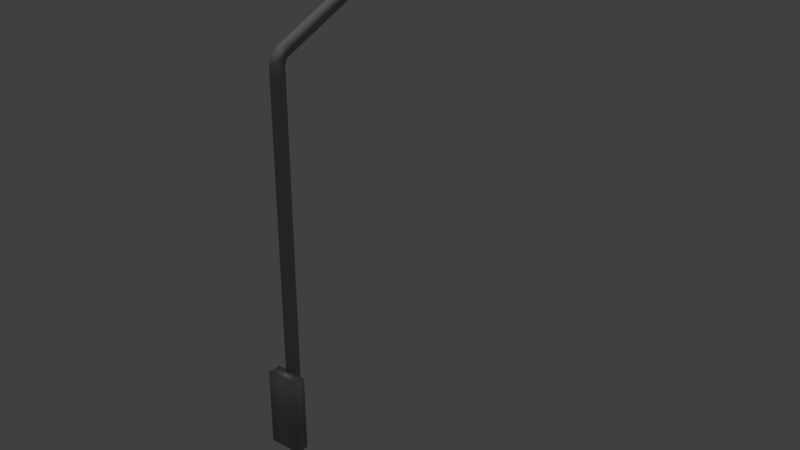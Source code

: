 # Source: 4.blend  (saved by Blender 2.79.0; exported with 4.5.12 LTS)
import bpy
from mathutils import Matrix  # noqa: F401  (used for matrix-valued properties, if any)

bpy.ops.wm.read_factory_settings(use_empty=True)
scene = bpy.context.scene
scene.name = 'Scene'

# ---- collections
col_collection_1 = bpy.data.collections.new('Collection 1'); scene.collection.children.link(col_collection_1)

# ---- materials (node trees are filled in below, after node groups)
mat_material = bpy.data.materials.new('Material')
mat_material.alpha_threshold = 0.0
mat_material.use_transparent_shadow = False
mat_material.diffuse_color = (0.2957, 0.2957, 0.2957, 1.0)
mat_material.roughness = 0.5
mat_material.specular_intensity = 0.1

# ---- material node trees

# ---- world
world_world = bpy.data.worlds.new('World'); scene.world = world_world
world_world.color = (0.05088, 0.05088, 0.05088)
world_world.use_sun_shadow = False
world_world.sun_shadow_jitter_overblur = 0.0
world_world.cycles.sampling_method = 'MANUAL'

# ---- lights
light_hemi = bpy.data.lights.new('Hemi', 'SUN')
light_hemi.transmission_factor = 0.0
light_hemi.angle = 0.1993
light_hemi.energy = 1.0
light_hemi.shadow_buffer_clip_start = 0.5
light_hemi.shadow_soft_size = 0.1
light_hemi.shadow_cascade_max_distance = 1000.0

# ---- meshes
me_cylinder = bpy.data.meshes.new('Cylinder')
me_cylinder.from_pydata([(0.4404, 0.6169, -0.08519), (0.4404, 0.6169, 12.15), (0.8037, -0.5011, -0.08519), (0.8037, -0.5011, 12.15), (-0.1473, -1.192, -0.08519), (-0.1473, -1.192, 12.15), (-1.098, -0.5011, -0.08519), (-1.098, -0.5011, 12.15), (-0.7351, 0.6169, -0.08519), (-0.7351, 0.6169, 12.15), (0.4404, 0.5578, 12.27), (0.8037, -0.4785, 12.35), (-0.1473, -1.119, 12.39), (-1.098, -0.4785, 12.35), (-0.7351, 0.5578, 12.27), (0.4404, 0.7622, 12.39), (0.8037, -0.05376, 12.53), (-0.1473, -0.558, 12.61), (-1.098, -0.05376, 12.53), (-0.7351, 0.7622, 12.39), (0.4404, 1.082, 12.47), (0.8037, 0.6435, 12.65), (-0.1473, 0.3728, 12.77), (-1.098, 0.6435, 12.65), (-0.7351, 1.082, 12.47), (0.4404, 20.99, 14.0), (0.8037, 20.55, 14.19), (-0.1473, 20.28, 14.31), (-1.098, 20.55, 14.19), (-0.7351, 20.99, 14.0), (0.4404, 21.44, 14.04), (0.8037, 21.19, 14.24), (-0.1473, 21.04, 14.36), (-1.098, 21.19, 14.24), (-0.7351, 21.44, 14.04), (0.4404, 21.98, 14.06), (0.8037, 21.88, 14.27), (-0.1473, 21.81, 14.39), (-1.098, 21.88, 14.27), (-0.7351, 21.98, 14.06), (0.4404, 22.45, 14.07), (0.8037, 22.47, 14.28), (-0.1473, 22.47, 14.4), (-1.098, 22.47, 14.28), (-0.7351, 22.45, 14.07), (0.3095, 41.21, 14.09), (0.5918, 41.22, 14.24), (-0.1473, 41.22, 14.34), (-0.8865, 41.22, 14.24), (-0.6042, 41.21, 14.09), (-1.731, 36.02, 12.78), (1.448, 36.02, 14.76), (-1.731, 40.42, 12.78), (1.448, 40.42, 14.76), (0.5397, 36.02, 12.47), (4.303, 36.02, 14.8), (0.5397, 40.42, 12.47), (4.303, 40.42, 14.8), (0.3155, 39.91, 12.81), (0.07051, 39.28, 12.66), (1.238, 38.69, 13.18), (1.444, 39.08, 13.12), (1.557, 39.6, 12.95), (1.254, 39.6, 12.76), (0.6506, 39.08, 12.63), (0.3059, 38.69, 12.6), (1.427, 38.42, 13.17), (1.802, 38.57, 13.1), (2.137, 38.77, 12.92), (1.834, 38.77, 12.73), (1.009, 38.57, 12.61), (0.4943, 38.42, 12.59), (1.427, 38.08, 13.17), (1.802, 37.93, 13.1), (2.137, 37.74, 12.92), (1.834, 37.74, 12.73), (1.009, 37.93, 12.61), (0.4943, 38.08, 12.59), (1.238, 37.81, 13.18), (1.444, 37.42, 13.12), (1.557, 36.91, 12.95), (1.254, 36.91, 12.76), (0.6506, 37.42, 12.63), (0.3059, 37.81, 12.6), (0.9331, 37.71, 13.19), (0.8635, 37.22, 13.15), (0.6184, 36.59, 13.0), (0.3155, 36.59, 12.81), (0.07051, 37.22, 12.66), (0.0008954, 37.71, 12.62), (0.9571, 38.25, 13.21), (0.6281, 37.81, 13.21), (0.2834, 37.42, 13.18), (-0.3202, 36.91, 13.05), (-0.623, 36.91, 12.86), (-0.5096, 37.42, 12.69), (-0.3041, 37.81, 12.63), (0.4396, 38.08, 13.22), (-0.07512, 37.93, 13.2), (-0.9002, 37.74, 13.08), (-1.203, 37.74, 12.89), (-0.8681, 37.93, 12.71), (-0.4926, 38.08, 12.64), (0.4396, 38.42, 13.22), (-0.07512, 38.57, 13.2), (-0.9002, 38.77, 13.08), (-1.203, 38.77, 12.89), (-0.8681, 38.57, 12.71), (-0.4926, 38.42, 12.64), (0.6281, 38.69, 13.21), (0.2834, 39.08, 13.18), (-0.3202, 39.6, 13.05), (-0.623, 39.6, 12.86), (-0.5096, 39.08, 12.69), (-0.3041, 38.69, 12.63), (0.9331, 38.79, 13.19), (0.8635, 39.28, 13.15), (0.6184, 39.91, 13.0), (0.0008954, 38.79, 12.62), (-0.02309, 38.25, 12.6), (1.499, 39.91, 13.55), (1.254, 39.28, 13.39), (2.422, 38.69, 13.91), (2.627, 39.08, 13.86), (2.741, 39.6, 13.68), (2.438, 39.6, 13.5), (1.834, 39.08, 13.36), (1.49, 38.69, 13.33), (2.61, 38.42, 13.9), (2.986, 38.57, 13.84), (3.321, 38.77, 13.65), (3.018, 38.77, 13.47), (2.193, 38.57, 13.34), (1.678, 38.42, 13.32), (2.61, 38.08, 13.9), (2.986, 37.93, 13.84), (3.321, 37.74, 13.65), (3.018, 37.74, 13.47), (2.193, 37.93, 13.34), (1.678, 38.08, 13.32), (2.422, 37.81, 13.91), (2.627, 37.42, 13.86), (2.741, 36.91, 13.68), (2.438, 36.91, 13.5), (1.834, 37.42, 13.36), (1.49, 37.81, 13.33), (2.117, 37.71, 13.93), (2.047, 37.22, 13.89), (1.802, 36.59, 13.73), (1.499, 36.59, 13.55), (1.254, 37.22, 13.39), (1.185, 37.71, 13.35), (2.141, 38.25, 13.94), (1.812, 37.81, 13.95), (1.467, 37.42, 13.92), (0.8636, 36.91, 13.78), (0.5607, 36.91, 13.6), (0.6742, 37.42, 13.43), (0.8797, 37.81, 13.37), (1.623, 38.08, 13.96), (1.109, 37.93, 13.94), (0.2835, 37.74, 13.81), (-0.01938, 37.74, 13.63), (0.3157, 37.93, 13.44), (0.6912, 38.08, 13.38), (1.623, 38.42, 13.96), (1.109, 38.57, 13.94), (0.2835, 38.77, 13.81), (-0.01938, 38.77, 13.63), (0.3157, 38.57, 13.44), (0.6912, 38.42, 13.38), (1.812, 38.69, 13.95), (1.467, 39.08, 13.92), (0.8636, 39.6, 13.78), (0.5607, 39.6, 13.6), (0.6742, 39.08, 13.43), (0.8797, 38.69, 13.37), (2.117, 38.79, 13.93), (2.047, 39.28, 13.89), (1.802, 39.91, 13.73), (1.185, 38.79, 13.35), (1.161, 38.25, 13.34), (2.684, 39.91, 14.28), (2.439, 39.28, 14.13), (3.606, 38.69, 14.65), (3.812, 39.08, 14.59), (3.925, 39.6, 14.42), (3.622, 39.6, 14.23), (3.019, 39.08, 14.1), (2.674, 38.69, 14.07), (3.795, 38.42, 14.64), (4.17, 38.57, 14.57), (4.505, 38.77, 14.39), (4.202, 38.77, 14.2), (3.377, 38.57, 14.08), (2.862, 38.42, 14.06), (3.795, 38.08, 14.64), (4.17, 37.93, 14.57), (4.505, 37.74, 14.39), (4.202, 37.74, 14.2), (3.377, 37.93, 14.08), (2.862, 38.08, 14.06), (3.606, 37.81, 14.65), (3.812, 37.42, 14.59), (3.925, 36.91, 14.42), (3.622, 36.91, 14.23), (3.019, 37.42, 14.1), (2.674, 37.81, 14.07), (3.301, 37.71, 14.67), (3.232, 37.22, 14.62), (2.986, 36.59, 14.47), (2.684, 36.59, 14.28), (2.439, 37.22, 14.13), (2.369, 37.71, 14.09), (3.325, 38.25, 14.68), (2.996, 37.81, 14.68), (2.651, 37.42, 14.65), (2.048, 36.91, 14.52), (1.745, 36.91, 14.33), (1.858, 37.42, 14.16), (2.064, 37.81, 14.1), (2.808, 38.08, 14.69), (2.293, 37.93, 14.67), (1.468, 37.74, 14.55), (1.165, 37.74, 14.36), (1.5, 37.93, 14.18), (1.875, 38.08, 14.11), (2.808, 38.42, 14.69), (2.293, 38.57, 14.67), (1.468, 38.77, 14.55), (1.165, 38.77, 14.36), (1.5, 38.57, 14.18), (1.875, 38.42, 14.11), (2.996, 38.69, 14.68), (2.651, 39.08, 14.65), (2.048, 39.6, 14.52), (1.745, 39.6, 14.33), (1.858, 39.08, 14.16), (2.064, 38.69, 14.1), (3.301, 38.79, 14.67), (3.232, 39.28, 14.62), (2.986, 39.91, 14.47), (2.369, 38.79, 14.09), (2.345, 38.25, 14.07), (2.366, 38.65, 13.12), (2.839, 39.31, 12.98), (2.817, 39.56, 12.81), (2.609, 38.4, 13.11), (3.478, 38.65, 12.95), (3.606, 38.75, 12.76), (2.609, 38.1, 13.11), (3.478, 37.85, 12.95), (3.606, 37.75, 12.76), (2.366, 37.85, 13.12), (2.839, 37.19, 12.98), (2.817, 36.94, 12.81), (1.971, 37.75, 13.14), (1.807, 36.94, 13.04), (1.54, 36.63, 12.87), (1.993, 38.25, 13.15), (1.577, 37.85, 13.16), (0.7739, 37.19, 13.09), (0.2639, 36.94, 12.94), (1.333, 38.1, 13.17), (0.1357, 37.85, 13.13), (-0.5251, 37.75, 12.98), (1.333, 38.4, 13.17), (0.1357, 38.65, 13.13), (-0.5251, 38.75, 12.98), (1.577, 38.65, 13.16), (0.7739, 39.31, 13.09), (0.2639, 39.56, 12.94), (1.971, 38.75, 13.14), (1.807, 39.56, 13.04), (1.54, 39.87, 12.87), (3.699, 38.65, 13.95), (4.173, 39.31, 13.81), (4.15, 39.56, 13.63), (3.943, 38.4, 13.93), (4.811, 38.65, 13.78), (4.939, 38.75, 13.59), (3.943, 38.1, 13.93), (4.811, 37.85, 13.78), (4.939, 37.75, 13.59), (3.699, 37.85, 13.95), (4.173, 37.19, 13.81), (4.15, 36.94, 13.63), (3.304, 37.75, 13.97), (3.14, 36.94, 13.87), (2.874, 36.63, 13.7), (3.327, 38.25, 13.98), (2.91, 37.85, 13.99), (2.107, 37.19, 13.92), (1.597, 36.94, 13.77), (2.666, 38.1, 14.0), (1.469, 37.85, 13.95), (0.8081, 37.75, 13.81), (2.666, 38.4, 14.0), (1.469, 38.65, 13.95), (0.8081, 38.75, 13.81), (2.91, 38.65, 13.99), (2.107, 39.31, 13.92), (1.597, 39.56, 13.77), (3.304, 38.75, 13.97), (3.14, 39.56, 13.87), (2.874, 39.87, 13.7), (4.893, 38.65, 14.69), (5.367, 39.31, 14.55), (5.345, 39.56, 14.37), (5.137, 38.4, 14.68), (6.005, 38.65, 14.52), (6.134, 38.75, 14.33), (5.137, 38.1, 14.68), (6.005, 37.85, 14.52), (6.134, 37.75, 14.33), (4.893, 37.85, 14.69), (5.367, 37.19, 14.55), (5.345, 36.94, 14.37), (4.499, 37.75, 14.71), (4.334, 36.94, 14.61), (4.068, 36.63, 14.44), (4.521, 38.25, 14.72), (4.104, 37.85, 14.73), (3.302, 37.19, 14.66), (2.792, 36.94, 14.51), (3.861, 38.1, 14.74), (2.663, 37.85, 14.7), (2.003, 37.75, 14.55), (3.861, 38.4, 14.74), (2.663, 38.65, 14.7), (2.003, 38.75, 14.55), (4.104, 38.65, 14.73), (3.302, 39.31, 14.66), (2.792, 39.56, 14.51), (4.499, 38.75, 14.71), (4.334, 39.56, 14.61), (4.068, 39.87, 14.44), (-0.1473, 41.21, 14.2), (-1.867, -2.829, 2.769), (-1.867, -2.829, 4.769), (-1.867, -0.9605, 2.769), (-1.867, -0.9605, 4.769), (2.72, -2.829, 2.769), (2.72, -2.829, 4.769), (2.72, -0.9605, 2.769), (2.72, -0.9605, 4.769), (1.406, 39.6, 12.86), (1.986, 38.77, 12.83), (1.986, 37.74, 12.83), (1.406, 36.91, 12.86), (0.467, 36.59, 12.91), (-0.4716, 36.91, 12.96), (-1.052, 37.74, 12.99), (-1.052, 38.77, 12.99), (-0.4716, 39.6, 12.96), (0.467, 39.91, 12.91), (2.589, 39.6, 13.59), (3.169, 38.77, 13.56), (3.169, 37.74, 13.56), (2.589, 36.91, 13.59), (1.651, 36.59, 13.64), (0.7121, 36.91, 13.69), (0.1321, 37.74, 13.72), (0.1321, 38.77, 13.72), (0.7121, 39.6, 13.69), (1.651, 39.91, 13.64), (3.774, 39.6, 14.33), (4.354, 38.77, 14.3), (4.354, 37.74, 14.3), (3.774, 36.91, 14.33), (2.835, 36.59, 14.38), (1.896, 36.91, 14.43), (1.316, 37.74, 14.46), (1.316, 38.77, 14.46), (1.896, 39.6, 14.43), (2.835, 39.91, 14.38)], [], [(1, 3, 2, 0), (3, 5, 4, 2), (5, 7, 6, 4), (7, 9, 8, 6), (9, 7, 13, 14), (5, 12, 13, 7), (10, 14, 19, 15), (3, 11, 12, 5), (1, 9, 14, 10), (1, 10, 11, 3), (12, 11, 16, 17), (19, 18, 23, 24), (14, 13, 18, 19), (11, 10, 15, 16), (13, 12, 17, 18), (15, 19, 24, 20), (21, 20, 25, 26), (16, 21, 22, 17), (16, 15, 20, 21), (18, 17, 22, 23), (21, 26, 27, 22), (28, 33, 34, 29), (23, 28, 29, 24), (23, 22, 27, 28), (20, 24, 29, 25), (26, 25, 30, 31), (33, 32, 37, 38), (28, 27, 32, 33), (25, 29, 34, 30), (27, 26, 31, 32), (33, 38, 39, 34), (35, 40, 41, 36), (30, 35, 36, 31), (30, 34, 39, 35), (32, 31, 36, 37), (38, 37, 42, 43), (40, 44, 49, 45), (35, 39, 44, 40), (37, 36, 41, 42), (39, 38, 43, 44), (40, 45, 46, 41), (42, 47, 48, 43), (42, 41, 46, 47), (44, 43, 48, 49), (45, 49, 337), (50, 51, 53, 52), (52, 53, 57, 56), (56, 57, 55, 54), (54, 55, 51, 50), (52, 56, 54, 50), (57, 53, 51, 55), (116, 115, 60, 61), (118, 59, 64, 65), (117, 116, 61, 62), (59, 58, 63, 64), (119, 118, 65), (356, 357, 131, 125), (115, 90, 60), (65, 64, 70, 71), (62, 61, 67, 68), (64, 63, 69, 70), (119, 65, 71), (347, 68, 74, 348), (60, 90, 66), (61, 60, 66, 67), (68, 67, 73, 74), (67, 66, 72, 73), (71, 70, 76, 77), (70, 69, 75, 76), (119, 71, 77), (75, 81, 82, 76), (66, 90, 72), (72, 90, 78), (348, 74, 80, 349), (74, 73, 79, 80), (73, 72, 78, 79), (77, 76, 82, 83), (79, 85, 86, 80), (119, 77, 83), (81, 87, 88, 82), (78, 90, 84), (349, 80, 86, 350), (88, 87, 94, 95), (79, 78, 84, 85), (83, 82, 88, 89), (119, 83, 89), (119, 89, 96), (85, 92, 93, 86), (350, 86, 93, 351), (84, 90, 91), (351, 352, 100, 94), (85, 84, 91, 92), (89, 88, 95, 96), (93, 92, 98, 99), (95, 94, 100, 101), (119, 96, 102), (352, 353, 106, 100), (91, 90, 97), (92, 91, 97, 98), (96, 95, 101, 102), (98, 97, 103, 104), (102, 101, 107, 108), (99, 98, 104, 105), (101, 100, 106, 107), (119, 102, 108), (353, 105, 111, 354), (97, 90, 103), (105, 104, 110, 111), (104, 103, 109, 110), (108, 107, 113, 114), (107, 106, 112, 113), (119, 108, 114), (112, 58, 59, 113), (103, 90, 109), (109, 90, 115), (354, 111, 117, 355), (111, 110, 116, 117), (110, 109, 115, 116), (114, 113, 59, 118), (355, 346, 63, 58), (119, 114, 118), (178, 177, 122, 123), (180, 121, 126, 127), (179, 178, 123, 124), (121, 120, 125, 126), (181, 180, 127), (366, 367, 193, 187), (177, 152, 122), (127, 126, 132, 133), (124, 123, 129, 130), (126, 125, 131, 132), (181, 127, 133), (357, 130, 136, 358), (122, 152, 128), (123, 122, 128, 129), (130, 129, 135, 136), (129, 128, 134, 135), (133, 132, 138, 139), (132, 131, 137, 138), (181, 133, 139), (137, 143, 144, 138), (128, 152, 134), (134, 152, 140), (358, 136, 142, 359), (136, 135, 141, 142), (135, 134, 140, 141), (139, 138, 144, 145), (141, 147, 148, 142), (181, 139, 145), (143, 149, 150, 144), (140, 152, 146), (359, 142, 148, 360), (150, 149, 156, 157), (141, 140, 146, 147), (145, 144, 150, 151), (181, 145, 151), (181, 151, 158), (147, 154, 155, 148), (360, 148, 155, 361), (146, 152, 153), (361, 362, 162, 156), (147, 146, 153, 154), (151, 150, 157, 158), (155, 154, 160, 161), (157, 156, 162, 163), (181, 158, 164), (362, 363, 168, 162), (153, 152, 159), (154, 153, 159, 160), (158, 157, 163, 164), (160, 159, 165, 166), (164, 163, 169, 170), (161, 160, 166, 167), (163, 162, 168, 169), (181, 164, 170), (363, 167, 173, 364), (159, 152, 165), (167, 166, 172, 173), (166, 165, 171, 172), (170, 169, 175, 176), (169, 168, 174, 175), (181, 170, 176), (174, 120, 121, 175), (165, 152, 171), (171, 152, 177), (364, 173, 179, 365), (173, 172, 178, 179), (172, 171, 177, 178), (176, 175, 121, 180), (365, 356, 125, 120), (181, 176, 180), (240, 239, 184, 185), (242, 183, 188, 189), (241, 240, 185, 186), (183, 182, 187, 188), (243, 242, 189), (239, 214, 184), (189, 188, 194, 195), (186, 185, 191, 192), (188, 187, 193, 194), (243, 189, 195), (367, 192, 198, 368), (184, 214, 190), (185, 184, 190, 191), (192, 191, 197, 198), (191, 190, 196, 197), (195, 194, 200, 201), (194, 193, 199, 200), (243, 195, 201), (199, 205, 206, 200), (190, 214, 196), (196, 214, 202), (368, 198, 204, 369), (198, 197, 203, 204), (197, 196, 202, 203), (201, 200, 206, 207), (203, 209, 210, 204), (243, 201, 207), (205, 211, 212, 206), (202, 214, 208), (369, 204, 210, 370), (212, 211, 218, 219), (203, 202, 208, 209), (207, 206, 212, 213), (243, 207, 213), (243, 213, 220), (209, 216, 217, 210), (370, 210, 217, 371), (208, 214, 215), (371, 372, 224, 218), (209, 208, 215, 216), (213, 212, 219, 220), (217, 216, 222, 223), (219, 218, 224, 225), (243, 220, 226), (372, 373, 230, 224), (215, 214, 221), (216, 215, 221, 222), (220, 219, 225, 226), (222, 221, 227, 228), (226, 225, 231, 232), (223, 222, 228, 229), (225, 224, 230, 231), (243, 226, 232), (373, 229, 235, 374), (221, 214, 227), (229, 228, 234, 235), (228, 227, 233, 234), (232, 231, 237, 238), (231, 230, 236, 237), (243, 232, 238), (236, 182, 183, 237), (227, 214, 233), (233, 214, 239), (374, 235, 241, 375), (235, 234, 240, 241), (234, 233, 239, 240), (238, 237, 183, 242), (375, 366, 187, 182), (243, 238, 242), (273, 272, 244, 245), (272, 259, 244), (277, 276, 279, 280), (245, 244, 247, 248), (244, 259, 247), (247, 250, 251, 248), (249, 248, 251, 252), (250, 253, 254, 251), (247, 259, 250), (252, 251, 254, 255), (254, 257, 258, 255), (250, 259, 253), (254, 253, 256, 257), (257, 261, 262, 258), (253, 259, 256), (256, 259, 260), (257, 256, 260, 261), (262, 261, 264, 265), (261, 260, 263, 264), (260, 259, 263), (265, 264, 267, 268), (264, 263, 266, 267), (263, 259, 266), (266, 269, 270, 267), (268, 267, 270, 271), (270, 269, 272, 273), (266, 259, 269), (271, 270, 273, 274), (274, 273, 245, 246), (269, 259, 272), (304, 303, 275, 276), (303, 290, 275), (308, 307, 310, 311), (276, 275, 278, 279), (275, 290, 278), (278, 281, 282, 279), (280, 279, 282, 283), (281, 284, 285, 282), (278, 290, 281), (283, 282, 285, 286), (285, 288, 289, 286), (281, 290, 284), (285, 284, 287, 288), (288, 292, 293, 289), (284, 290, 287), (287, 290, 291), (288, 287, 291, 292), (293, 292, 295, 296), (292, 291, 294, 295), (291, 290, 294), (296, 295, 298, 299), (295, 294, 297, 298), (294, 290, 297), (297, 300, 301, 298), (299, 298, 301, 302), (301, 300, 303, 304), (297, 290, 300), (302, 301, 304, 305), (305, 304, 276, 277), (300, 290, 303), (335, 334, 306, 307), (334, 321, 306), (346, 347, 69, 63), (307, 306, 309, 310), (306, 321, 309), (309, 312, 313, 310), (311, 310, 313, 314), (312, 315, 316, 313), (309, 321, 312), (314, 313, 316, 317), (316, 319, 320, 317), (312, 321, 315), (316, 315, 318, 319), (319, 323, 324, 320), (315, 321, 318), (318, 321, 322), (319, 318, 322, 323), (324, 323, 326, 327), (323, 322, 325, 326), (322, 321, 325), (327, 326, 329, 330), (326, 325, 328, 329), (325, 321, 328), (328, 331, 332, 329), (330, 329, 332, 333), (332, 331, 334, 335), (328, 321, 331), (333, 332, 335, 336), (336, 335, 307, 308), (331, 321, 334), (48, 337, 49), (47, 337, 48), (46, 337, 47), (45, 337, 46), (246, 245, 248, 249), (338, 339, 341, 340), (340, 341, 345, 344), (344, 345, 343, 342), (342, 343, 339, 338), (340, 344, 342, 338), (345, 341, 339, 343), (8, 9, 1, 0), (62, 68, 347, 346), (117, 62, 346, 355), (112, 354, 355, 58), (106, 353, 354, 112), (99, 105, 353, 352), (93, 99, 352, 351), (87, 350, 351, 94), (81, 349, 350, 87), (75, 348, 349, 81), (69, 347, 348, 75), (179, 124, 356, 365), (174, 364, 365, 120), (168, 363, 364, 174), (161, 167, 363, 362), (155, 161, 362, 361), (149, 360, 361, 156), (143, 359, 360, 149), (137, 358, 359, 143), (131, 357, 358, 137), (124, 130, 357, 356), (241, 186, 366, 375), (236, 374, 375, 182), (230, 373, 374, 236), (223, 229, 373, 372), (217, 223, 372, 371), (211, 370, 371, 218), (205, 369, 370, 211), (199, 368, 369, 205), (193, 367, 368, 199), (186, 192, 367, 366)])
me_cylinder.polygons.foreach_set('use_smooth', [True] * 392)
_uv = me_cylinder.uv_layers.new(name='UVMap')
_uv.uv.foreach_set('vector', [0.4389, 0.9487, 0.4547, 0.967, 0.9835, 0.9663, 0.9838, 0.9476, 0.4547, 0.967, 0.4555, 0.9841, 0.9833, 0.985, 0.9835, 0.9663, 0.4569, 0.8892, 0.4565, 0.9073, 0.9841, 0.9074, 0.9839, 0.8887, 0.4565, 0.9073, 0.4405, 0.9275, 0.9841, 0.9275, 0.9841, 0.9074, 0.4405, 0.9275, 0.4565, 0.9073, 0.4488, 0.9071, 0.4342, 0.9265, 0.4569, 0.8892, 0.4465, 0.8898, 0.4488, 0.9071, 0.4565, 0.9073, 0.4335, 0.9495, 0.4342, 0.9265, 0.4225, 0.928, 0.4232, 0.9483, 0.4547, 0.967, 0.4475, 0.9671, 0.4457, 0.9834, 0.4555, 0.9841, 0.4389, 0.9487, 0.4405, 0.9275, 0.4342, 0.9265, 0.4335, 0.9495, 0.4389, 0.9487, 0.4335, 0.9495, 0.4475, 0.9671, 0.4547, 0.967, 0.4457, 0.9834, 0.4475, 0.9671, 0.4348, 0.9632, 0.4247, 0.9782, 0.4225, 0.928, 0.435, 0.9114, 0.4119, 0.9195, 0.407, 0.93, 0.4342, 0.9265, 0.4488, 0.9071, 0.435, 0.9114, 0.4225, 0.928, 0.4475, 0.9671, 0.4335, 0.9495, 0.4232, 0.9483, 0.4348, 0.9632, 0.4488, 0.9071, 0.4465, 0.8898, 0.4241, 0.8953, 0.435, 0.9114, 0.4232, 0.9483, 0.4225, 0.928, 0.407, 0.93, 0.4086, 0.9468, 0.9841, 0.8652, 0.9778, 0.8589, 0.6822, 0.859, 0.6885, 0.8652, 0.4348, 0.9632, 0.414, 0.9561, 0.3959, 0.9692, 0.4247, 0.9782, 0.4348, 0.9632, 0.4232, 0.9483, 0.4086, 0.9468, 0.414, 0.9561, 0.435, 0.9114, 0.4241, 0.8953, 0.3922, 0.905, 0.4119, 0.9195, 0.9841, 0.8652, 0.6885, 0.8652, 0.6923, 0.8795, 0.988, 0.8795, 0.6885, 0.8352, 0.6789, 0.8352, 0.6754, 0.8415, 0.6822, 0.8415, 0.9841, 0.8353, 0.6885, 0.8352, 0.6822, 0.8415, 0.9778, 0.8415, 0.9841, 0.8353, 0.988, 0.821, 0.6923, 0.821, 0.6885, 0.8352, 0.9778, 0.8589, 0.9778, 0.8415, 0.6822, 0.8415, 0.6822, 0.859, 0.6885, 0.8652, 0.6822, 0.859, 0.6754, 0.859, 0.6789, 0.8652, 0.6789, 0.8352, 0.6811, 0.821, 0.6696, 0.8211, 0.6688, 0.8353, 0.6885, 0.8352, 0.6923, 0.821, 0.6811, 0.821, 0.6789, 0.8352, 0.6822, 0.859, 0.6822, 0.8415, 0.6754, 0.8415, 0.6754, 0.859, 0.6923, 0.8795, 0.6885, 0.8652, 0.6789, 0.8652, 0.6811, 0.8794, 0.6789, 0.8352, 0.6688, 0.8353, 0.6674, 0.8415, 0.6754, 0.8415, 0.6674, 0.859, 0.6604, 0.859, 0.6601, 0.8651, 0.6688, 0.8652, 0.6754, 0.859, 0.6674, 0.859, 0.6688, 0.8652, 0.6789, 0.8652, 0.6754, 0.859, 0.6754, 0.8415, 0.6674, 0.8415, 0.6674, 0.859, 0.6811, 0.8794, 0.6789, 0.8652, 0.6688, 0.8652, 0.6696, 0.8794, 0.6688, 0.8353, 0.6696, 0.8211, 0.6598, 0.8212, 0.6601, 0.8354, 0.6448, 0.8595, 0.6448, 0.8443, 0.4017, 0.846, 0.4017, 0.8578, 0.6674, 0.859, 0.6674, 0.8415, 0.6604, 0.8415, 0.6604, 0.859, 0.6696, 0.8794, 0.6688, 0.8652, 0.6601, 0.8651, 0.6598, 0.8793, 0.6674, 0.8415, 0.6688, 0.8353, 0.6601, 0.8354, 0.6604, 0.8415, 0.6448, 0.8595, 0.4017, 0.8578, 0.4016, 0.862, 0.6446, 0.8649, 0.6442, 0.8265, 0.4013, 0.8321, 0.4016, 0.8417, 0.6446, 0.8389, 0.6442, 0.8773, 0.6446, 0.8649, 0.4016, 0.862, 0.4013, 0.8717, 0.6448, 0.8443, 0.6446, 0.8389, 0.4016, 0.8417, 0.4017, 0.846, 0.3867, 0.8908, 0.3682, 0.8908, 0.3775, 0.8788, 0.09492, 0.919, 0.09492, 0.7605, 0.1596, 0.7605, 0.1596, 0.919, 0.04936, 0.9464, 0.2235, 0.9464, 0.2654, 0.9894, 0.01564, 0.9894, 0.1717, 0.7487, 0.1717, 0.9364, 0.08287, 0.9364, 0.08287, 0.7487, 0.01568, 0.9894, 0.2655, 0.9894, 0.2235, 0.9464, 0.04936, 0.9465, 0.3401, 0.9591, 0.3401, 0.9922, 0.2758, 0.9922, 0.2758, 0.9591, 0.3401, 0.9591, 0.3401, 0.9922, 0.2758, 0.9922, 0.2758, 0.9591, 0.04761, 0.7195, 0.04129, 0.7242, 0.03697, 0.7216, 0.03927, 0.7155, 0.04177, 0.7248, 0.04823, 0.7201, 0.05356, 0.7296, 0.0439, 0.7298, 0.05712, 0.7137, 0.04761, 0.7195, 0.03927, 0.7155, 0.04307, 0.709, 0.04823, 0.7201, 0.05804, 0.7143, 0.07111, 0.7297, 0.05356, 0.7296, 0.03462, 0.7299, 0.04177, 0.7248, 0.0439, 0.7298, 0.07175, 0.8093, 0.06751, 0.8369, 0.06392, 0.8332, 0.06758, 0.8079, 0.04129, 0.7242, 0.03419, 0.7293, 0.03697, 0.7216, 0.0439, 0.7298, 0.05356, 0.7296, 0.05101, 0.7421, 0.04232, 0.7356, 0.04307, 0.709, 0.03927, 0.7155, 0.03063, 0.716, 0.02976, 0.7102, 0.05356, 0.7296, 0.07111, 0.7297, 0.06745, 0.755, 0.05101, 0.7421, 0.03462, 0.7299, 0.0439, 0.7298, 0.04232, 0.7356, 0.02967, 0.7074, 0.02976, 0.7102, 0.018, 0.7177, 0.01517, 0.7161, 0.03697, 0.7216, 0.03419, 0.7293, 0.0321, 0.7217, 0.03927, 0.7155, 0.03697, 0.7216, 0.0321, 0.7217, 0.03063, 0.716, 0.02976, 0.7102, 0.03063, 0.716, 0.0233, 0.7209, 0.018, 0.7177, 0.03063, 0.716, 0.0321, 0.7217, 0.028, 0.7244, 0.0233, 0.7209, 0.04232, 0.7356, 0.05101, 0.7421, 0.03976, 0.7499, 0.03714, 0.7393, 0.05101, 0.7421, 0.06745, 0.755, 0.04462, 0.77, 0.03976, 0.7499, 0.03462, 0.7299, 0.04232, 0.7356, 0.03714, 0.7393, 0.04462, 0.77, 0.02048, 0.7634, 0.02719, 0.7474, 0.03976, 0.7499, 0.0321, 0.7217, 0.03419, 0.7293, 0.028, 0.7244, 0.028, 0.7244, 0.03419, 0.7293, 0.02595, 0.729, 0.01517, 0.7161, 0.018, 0.7177, 0.01144, 0.7301, 0.00904, 0.7315, 0.018, 0.7177, 0.0233, 0.7209, 0.01928, 0.7289, 0.01144, 0.7301, 0.0233, 0.7209, 0.028, 0.7244, 0.02595, 0.729, 0.01928, 0.7289, 0.03714, 0.7393, 0.03976, 0.7499, 0.02719, 0.7474, 0.03111, 0.7385, 0.01928, 0.7289, 0.01996, 0.7384, 0.01079, 0.7454, 0.01144, 0.7301, 0.03462, 0.7299, 0.03714, 0.7393, 0.03111, 0.7385, 0.02048, 0.7634, 0.01142, 0.7457, 0.02047, 0.7389, 0.02719, 0.7474, 0.02595, 0.729, 0.03419, 0.7293, 0.02677, 0.734, 0.00904, 0.7315, 0.01144, 0.7301, 0.01079, 0.7454, 0.009285, 0.7484, 0.02047, 0.7389, 0.01142, 0.7457, 0.01224, 0.7307, 0.01982, 0.7295, 0.01928, 0.7289, 0.02595, 0.729, 0.02677, 0.734, 0.01996, 0.7384, 0.03111, 0.7385, 0.02719, 0.7474, 0.02047, 0.7389, 0.02722, 0.7347, 0.03462, 0.7299, 0.03111, 0.7385, 0.02722, 0.7347, 0.03462, 0.7299, 0.02722, 0.7347, 0.02641, 0.7296, 0.01996, 0.7384, 0.02689, 0.7469, 0.02038, 0.7633, 0.01079, 0.7454, 0.009285, 0.7484, 0.01079, 0.7454, 0.02038, 0.7633, 0.02021, 0.7677, 0.02677, 0.734, 0.03419, 0.7293, 0.03068, 0.7379, 0.009898, 0.732, 0.01563, 0.7173, 0.01829, 0.7185, 0.01224, 0.7307, 0.01996, 0.7384, 0.02677, 0.734, 0.03068, 0.7379, 0.02689, 0.7469, 0.02722, 0.7347, 0.02047, 0.7389, 0.01982, 0.7295, 0.02641, 0.7296, 0.02038, 0.7633, 0.02689, 0.7469, 0.03968, 0.7492, 0.04508, 0.7693, 0.01982, 0.7295, 0.01224, 0.7307, 0.01829, 0.7185, 0.02368, 0.7216, 0.03462, 0.7299, 0.02641, 0.7296, 0.02841, 0.7251, 0.01563, 0.7173, 0.02963, 0.7078, 0.03002, 0.711, 0.01829, 0.7185, 0.03068, 0.7379, 0.03419, 0.7293, 0.03668, 0.7386, 0.02689, 0.7469, 0.03068, 0.7379, 0.03668, 0.7386, 0.03968, 0.7492, 0.02641, 0.7296, 0.01982, 0.7295, 0.02368, 0.7216, 0.02841, 0.7251, 0.03968, 0.7492, 0.03668, 0.7386, 0.04194, 0.735, 0.05077, 0.7411, 0.02841, 0.7251, 0.02368, 0.7216, 0.03097, 0.7167, 0.0325, 0.7224, 0.04508, 0.7693, 0.03968, 0.7492, 0.05077, 0.7411, 0.0674, 0.7536, 0.02368, 0.7216, 0.01829, 0.7185, 0.03002, 0.711, 0.03097, 0.7167, 0.03462, 0.7299, 0.02841, 0.7251, 0.0325, 0.7224, 0.07101, 0.757, 0.0674, 0.7536, 0.07026, 0.7285, 0.07439, 0.7299, 0.03668, 0.7386, 0.03419, 0.7293, 0.04194, 0.735, 0.0674, 0.7536, 0.05077, 0.7411, 0.05301, 0.7288, 0.07026, 0.7285, 0.05077, 0.7411, 0.04194, 0.735, 0.04344, 0.7292, 0.05301, 0.7288, 0.0325, 0.7224, 0.03097, 0.7167, 0.03976, 0.7161, 0.03742, 0.7222, 0.03097, 0.7167, 0.03002, 0.711, 0.04373, 0.7094, 0.03976, 0.7161, 0.03462, 0.7299, 0.0325, 0.7224, 0.03742, 0.7222, 0.04373, 0.7094, 0.05804, 0.7143, 0.04823, 0.7201, 0.03976, 0.7161, 0.04194, 0.735, 0.03419, 0.7293, 0.04344, 0.7292, 0.04344, 0.7292, 0.03419, 0.7293, 0.04129, 0.7242, 0.07439, 0.7299, 0.07026, 0.7285, 0.05712, 0.7137, 0.06033, 0.7133, 0.07026, 0.7285, 0.05301, 0.7288, 0.04761, 0.7195, 0.05712, 0.7137, 0.05301, 0.7288, 0.04344, 0.7292, 0.04129, 0.7242, 0.04761, 0.7195, 0.03742, 0.7222, 0.03976, 0.7161, 0.04823, 0.7201, 0.04177, 0.7248, 0.06132, 0.714, 0.07528, 0.7312, 0.07111, 0.7297, 0.05804, 0.7143, 0.03462, 0.7299, 0.03742, 0.7222, 0.04177, 0.7248, 0.04453, 0.7983, 0.03821, 0.803, 0.03389, 0.8004, 0.03619, 0.7943, 0.03824, 0.803, 0.0447, 0.7983, 0.05003, 0.8078, 0.04037, 0.808, 0.05404, 0.7925, 0.04453, 0.7983, 0.03619, 0.7943, 0.03999, 0.7879, 0.0447, 0.7983, 0.05451, 0.7925, 0.06758, 0.8079, 0.05003, 0.8078, 0.03109, 0.8081, 0.03824, 0.803, 0.04037, 0.808, 0.07208, 0.8868, 0.06784, 0.9143, 0.06426, 0.9107, 0.06791, 0.8853, 0.03821, 0.803, 0.03111, 0.8081, 0.03389, 0.8004, 0.04037, 0.808, 0.05003, 0.8078, 0.04748, 0.8203, 0.03879, 0.8138, 0.03999, 0.7879, 0.03619, 0.7943, 0.02755, 0.7948, 0.02668, 0.7891, 0.05003, 0.8078, 0.06758, 0.8079, 0.06392, 0.8332, 0.04748, 0.8203, 0.03109, 0.8081, 0.04037, 0.808, 0.03879, 0.8138, 0.02659, 0.7862, 0.02668, 0.7891, 0.01492, 0.7965, 0.01209, 0.7949, 0.03389, 0.8004, 0.03111, 0.8081, 0.02902, 0.8006, 0.03619, 0.7943, 0.03389, 0.8004, 0.02902, 0.8006, 0.02755, 0.7948, 0.02668, 0.7891, 0.02755, 0.7948, 0.02022, 0.7997, 0.01492, 0.7965, 0.02755, 0.7948, 0.02902, 0.8006, 0.02492, 0.8032, 0.02022, 0.7997, 0.03879, 0.8138, 0.04748, 0.8203, 0.03623, 0.8281, 0.03361, 0.8175, 0.04748, 0.8203, 0.06392, 0.8332, 0.04109, 0.8482, 0.03623, 0.8281, 0.03109, 0.8081, 0.03879, 0.8138, 0.03361, 0.8175, 0.04109, 0.8482, 0.01695, 0.8416, 0.02366, 0.8256, 0.03623, 0.8281, 0.02902, 0.8006, 0.03111, 0.8081, 0.02492, 0.8032, 0.02492, 0.8032, 0.03111, 0.8081, 0.02287, 0.8078, 0.01209, 0.7949, 0.01492, 0.7965, 0.00836, 0.8089, 0.005961, 0.8103, 0.01492, 0.7965, 0.02022, 0.7997, 0.0162, 0.8077, 0.00836, 0.8089, 0.02022, 0.7997, 0.02492, 0.8032, 0.02287, 0.8078, 0.0162, 0.8077, 0.03361, 0.8175, 0.03623, 0.8281, 0.02366, 0.8256, 0.02758, 0.8167, 0.0162, 0.8077, 0.01688, 0.8172, 0.007713, 0.8243, 0.00836, 0.8089, 0.03109, 0.8081, 0.03361, 0.8175, 0.02758, 0.8167, 0.01695, 0.8416, 0.007892, 0.8238, 0.01694, 0.8171, 0.02366, 0.8256, 0.02287, 0.8078, 0.03111, 0.8081, 0.02369, 0.8129, 0.005961, 0.8103, 0.00836, 0.8089, 0.007713, 0.8243, 0.006206, 0.8272, 0.01694, 0.8171, 0.007892, 0.8238, 0.008711, 0.8089, 0.01629, 0.8077, 0.0162, 0.8077, 0.02287, 0.8078, 0.02369, 0.8129, 0.01688, 0.8172, 0.02758, 0.8167, 0.02366, 0.8256, 0.01694, 0.8171, 0.02369, 0.8128, 0.03109, 0.8081, 0.02758, 0.8167, 0.02369, 0.8128, 0.03109, 0.8081, 0.02369, 0.8128, 0.02288, 0.8078, 0.01688, 0.8172, 0.02381, 0.8257, 0.01731, 0.8421, 0.007713, 0.8243, 0.006206, 0.8272, 0.007713, 0.8243, 0.01731, 0.8421, 0.01714, 0.8465, 0.02369, 0.8129, 0.03111, 0.8081, 0.0276, 0.8167, 0.006367, 0.8102, 0.0121, 0.7954, 0.01476, 0.7967, 0.008711, 0.8089, 0.01688, 0.8172, 0.02369, 0.8129, 0.0276, 0.8167, 0.02381, 0.8257, 0.02369, 0.8128, 0.01694, 0.8171, 0.01629, 0.8077, 0.02288, 0.8078, 0.01731, 0.8421, 0.02381, 0.8257, 0.0366, 0.828, 0.042, 0.8481, 0.01629, 0.8077, 0.008711, 0.8089, 0.01476, 0.7967, 0.02015, 0.7998, 0.03109, 0.8081, 0.02288, 0.8078, 0.02488, 0.8033, 0.0121, 0.7954, 0.0261, 0.786, 0.02649, 0.7892, 0.01476, 0.7967, 0.0276, 0.8167, 0.03111, 0.8081, 0.0336, 0.8174, 0.02381, 0.8257, 0.0276, 0.8167, 0.0336, 0.8174, 0.0366, 0.828, 0.02288, 0.8078, 0.01629, 0.8077, 0.02015, 0.7998, 0.02488, 0.8033, 0.0366, 0.828, 0.0336, 0.8174, 0.03886, 0.8138, 0.04769, 0.8199, 0.02488, 0.8033, 0.02015, 0.7998, 0.02744, 0.7949, 0.02897, 0.8006, 0.042, 0.8481, 0.0366, 0.828, 0.04769, 0.8199, 0.06432, 0.8324, 0.02015, 0.7998, 0.01476, 0.7967, 0.02649, 0.7892, 0.02744, 0.7949, 0.03109, 0.8081, 0.02488, 0.8033, 0.02897, 0.8006, 0.06793, 0.8358, 0.06432, 0.8324, 0.06718, 0.8073, 0.07131, 0.8087, 0.0336, 0.8174, 0.03111, 0.8081, 0.03886, 0.8138, 0.06432, 0.8324, 0.04769, 0.8199, 0.04993, 0.8076, 0.06718, 0.8073, 0.04769, 0.8199, 0.03886, 0.8138, 0.04036, 0.808, 0.04993, 0.8076, 0.02897, 0.8006, 0.02744, 0.7949, 0.03623, 0.7942, 0.03389, 0.8004, 0.02744, 0.7949, 0.02649, 0.7892, 0.0402, 0.7876, 0.03623, 0.7942, 0.03109, 0.8081, 0.02897, 0.8006, 0.03389, 0.8004, 0.0402, 0.7876, 0.05451, 0.7925, 0.0447, 0.7983, 0.03623, 0.7942, 0.03886, 0.8138, 0.03111, 0.8081, 0.04036, 0.808, 0.04036, 0.808, 0.03111, 0.8081, 0.03821, 0.803, 0.07131, 0.8087, 0.06718, 0.8073, 0.05404, 0.7925, 0.05725, 0.7921, 0.06718, 0.8073, 0.04993, 0.8076, 0.04453, 0.7983, 0.05404, 0.7925, 0.04993, 0.8076, 0.04036, 0.808, 0.03821, 0.803, 0.04453, 0.7983, 0.03389, 0.8004, 0.03623, 0.7942, 0.0447, 0.7983, 0.03824, 0.803, 0.05779, 0.7921, 0.07175, 0.8093, 0.06758, 0.8079, 0.05451, 0.7925, 0.03109, 0.8081, 0.03389, 0.8004, 0.03824, 0.803, 0.04441, 0.8751, 0.03809, 0.8798, 0.03377, 0.8772, 0.03607, 0.8711, 0.03857, 0.8805, 0.04503, 0.8758, 0.05036, 0.8852, 0.0407, 0.8855, 0.05392, 0.8693, 0.04441, 0.8751, 0.03607, 0.8711, 0.03987, 0.8647, 0.04503, 0.8758, 0.05484, 0.8699, 0.06791, 0.8853, 0.05036, 0.8852, 0.03143, 0.8856, 0.03857, 0.8805, 0.0407, 0.8855, 0.03809, 0.8798, 0.03099, 0.8849, 0.03377, 0.8772, 0.0407, 0.8855, 0.05036, 0.8852, 0.04781, 0.8977, 0.03912, 0.8913, 0.03987, 0.8647, 0.03607, 0.8711, 0.02743, 0.8717, 0.02656, 0.8659, 0.05036, 0.8852, 0.06791, 0.8853, 0.06426, 0.9107, 0.04781, 0.8977, 0.03143, 0.8856, 0.0407, 0.8855, 0.03912, 0.8913, 0.02647, 0.863, 0.02656, 0.8659, 0.0148, 0.8733, 0.01197, 0.8717, 0.03377, 0.8772, 0.03099, 0.8849, 0.0289, 0.8774, 0.03607, 0.8711, 0.03377, 0.8772, 0.0289, 0.8774, 0.02743, 0.8717, 0.02656, 0.8659, 0.02743, 0.8717, 0.0201, 0.8765, 0.0148, 0.8733, 0.02743, 0.8717, 0.0289, 0.8774, 0.0248, 0.8801, 0.0201, 0.8765, 0.03912, 0.8913, 0.04781, 0.8977, 0.03656, 0.9056, 0.03394, 0.8949, 0.04781, 0.8977, 0.06426, 0.9107, 0.04142, 0.9257, 0.03656, 0.9056, 0.03143, 0.8856, 0.03912, 0.8913, 0.03394, 0.8949, 0.04142, 0.9257, 0.01728, 0.919, 0.02399, 0.903, 0.03656, 0.9056, 0.0289, 0.8774, 0.03099, 0.8849, 0.0248, 0.8801, 0.0248, 0.8801, 0.03099, 0.8849, 0.02275, 0.8846, 0.01197, 0.8717, 0.0148, 0.8733, 0.008241, 0.8858, 0.005841, 0.8872, 0.0148, 0.8733, 0.0201, 0.8765, 0.01608, 0.8845, 0.008241, 0.8858, 0.0201, 0.8765, 0.0248, 0.8801, 0.02275, 0.8846, 0.01608, 0.8845, 0.03394, 0.8949, 0.03656, 0.9056, 0.02399, 0.903, 0.02791, 0.8942, 0.01608, 0.8845, 0.01676, 0.894, 0.007594, 0.9011, 0.008241, 0.8858, 0.03143, 0.8856, 0.03394, 0.8949, 0.02791, 0.8942, 0.01728, 0.919, 0.008225, 0.9013, 0.01727, 0.8945, 0.02399, 0.903, 0.02275, 0.8846, 0.03099, 0.8849, 0.02357, 0.8897, 0.005841, 0.8872, 0.008241, 0.8858, 0.007594, 0.9011, 0.006086, 0.904, 0.01727, 0.8945, 0.008225, 0.9013, 0.009043, 0.8863, 0.01662, 0.8851, 0.01608, 0.8845, 0.02275, 0.8846, 0.02357, 0.8897, 0.01676, 0.894, 0.02791, 0.8942, 0.02399, 0.903, 0.01727, 0.8945, 0.02403, 0.8903, 0.03143, 0.8856, 0.02791, 0.8942, 0.02403, 0.8903, 0.03143, 0.8856, 0.02403, 0.8903, 0.02321, 0.8853, 0.01676, 0.894, 0.02369, 0.9026, 0.01719, 0.919, 0.007594, 0.9011, 0.006086, 0.904, 0.007594, 0.9011, 0.01719, 0.919, 0.01702, 0.9234, 0.02357, 0.8897, 0.03099, 0.8849, 0.02748, 0.8935, 0.0067, 0.8877, 0.01244, 0.8729, 0.01509, 0.8741, 0.009043, 0.8863, 0.01676, 0.894, 0.02357, 0.8897, 0.02748, 0.8935, 0.02369, 0.9026, 0.02403, 0.8903, 0.01727, 0.8945, 0.01662, 0.8851, 0.02321, 0.8853, 0.01719, 0.919, 0.02369, 0.9026, 0.03648, 0.9048, 0.04188, 0.9249, 0.01662, 0.8851, 0.009043, 0.8863, 0.01509, 0.8741, 0.02049, 0.8772, 0.03143, 0.8856, 0.02321, 0.8853, 0.02522, 0.8807, 0.01244, 0.8729, 0.02643, 0.8634, 0.02682, 0.8666, 0.01509, 0.8741, 0.02748, 0.8935, 0.03099, 0.8849, 0.03348, 0.8942, 0.02369, 0.9026, 0.02748, 0.8935, 0.03348, 0.8942, 0.03648, 0.9048, 0.02321, 0.8853, 0.01662, 0.8851, 0.02049, 0.8772, 0.02522, 0.8807, 0.03648, 0.9048, 0.03348, 0.8942, 0.03874, 0.8907, 0.04757, 0.8967, 0.02522, 0.8807, 0.02049, 0.8772, 0.02777, 0.8723, 0.0293, 0.878, 0.04188, 0.9249, 0.03648, 0.9048, 0.04757, 0.8967, 0.0642, 0.9092, 0.02049, 0.8772, 0.01509, 0.8741, 0.02682, 0.8666, 0.02777, 0.8723, 0.03143, 0.8856, 0.02522, 0.8807, 0.0293, 0.878, 0.06781, 0.9126, 0.0642, 0.9092, 0.06706, 0.8841, 0.07119, 0.8855, 0.03348, 0.8942, 0.03099, 0.8849, 0.03874, 0.8907, 0.0642, 0.9092, 0.04757, 0.8967, 0.04981, 0.8844, 0.06706, 0.8841, 0.04757, 0.8967, 0.03874, 0.8907, 0.04024, 0.8848, 0.04981, 0.8844, 0.0293, 0.878, 0.02777, 0.8723, 0.03656, 0.8717, 0.03423, 0.8778, 0.02777, 0.8723, 0.02682, 0.8666, 0.04053, 0.865, 0.03656, 0.8717, 0.03143, 0.8856, 0.0293, 0.878, 0.03423, 0.8778, 0.04053, 0.865, 0.05484, 0.8699, 0.04503, 0.8758, 0.03656, 0.8717, 0.03874, 0.8907, 0.03099, 0.8849, 0.04024, 0.8848, 0.04024, 0.8848, 0.03099, 0.8849, 0.03809, 0.8798, 0.07119, 0.8855, 0.06706, 0.8841, 0.05392, 0.8693, 0.05713, 0.8689, 0.06706, 0.8841, 0.04981, 0.8844, 0.04441, 0.8751, 0.05392, 0.8693, 0.04981, 0.8844, 0.04024, 0.8848, 0.03809, 0.8798, 0.04441, 0.8751, 0.03423, 0.8778, 0.03656, 0.8717, 0.04503, 0.8758, 0.03857, 0.8805, 0.05812, 0.8696, 0.07208, 0.8868, 0.06791, 0.8853, 0.05484, 0.8699, 0.03143, 0.8856, 0.03423, 0.8778, 0.03857, 0.8805, 0.3341, 0.7561, 0.3131, 0.7524, 0.3106, 0.7424, 0.3268, 0.73, 0.3131, 0.7524, 0.3003, 0.7518, 0.3106, 0.7424, 0.3348, 0.7291, 0.3268, 0.73, 0.3103, 0.7149, 0.3135, 0.7094, 0.3268, 0.73, 0.3106, 0.7424, 0.3043, 0.7363, 0.3103, 0.7149, 0.3106, 0.7424, 0.3003, 0.7518, 0.3043, 0.7363, 0.3043, 0.7363, 0.2966, 0.7362, 0.291, 0.7148, 0.3103, 0.7149, 0.3135, 0.7094, 0.3103, 0.7149, 0.291, 0.7148, 0.288, 0.709, 0.2966, 0.7362, 0.2902, 0.7422, 0.2741, 0.7295, 0.291, 0.7148, 0.3043, 0.7363, 0.3003, 0.7518, 0.2966, 0.7362, 0.288, 0.709, 0.291, 0.7148, 0.2741, 0.7295, 0.2661, 0.7284, 0.2741, 0.7295, 0.2663, 0.7555, 0.2564, 0.7618, 0.2661, 0.7284, 0.2966, 0.7362, 0.3003, 0.7518, 0.2902, 0.7422, 0.2741, 0.7295, 0.2902, 0.7422, 0.2875, 0.7521, 0.2663, 0.7555, 0.2663, 0.7555, 0.2719, 0.783, 0.2639, 0.7968, 0.2564, 0.7618, 0.2902, 0.7422, 0.3003, 0.7518, 0.2875, 0.7521, 0.2875, 0.7521, 0.3003, 0.7518, 0.2897, 0.7624, 0.2663, 0.7555, 0.2875, 0.7521, 0.2897, 0.7624, 0.2719, 0.783, 0.2639, 0.7968, 0.2719, 0.783, 0.289, 0.8004, 0.286, 0.8188, 0.2719, 0.783, 0.2897, 0.7624, 0.2961, 0.7689, 0.289, 0.8004, 0.2897, 0.7624, 0.3003, 0.7518, 0.2961, 0.7689, 0.286, 0.8188, 0.289, 0.8004, 0.3107, 0.8006, 0.3135, 0.8189, 0.289, 0.8004, 0.2961, 0.7689, 0.3042, 0.769, 0.3107, 0.8006, 0.2961, 0.7689, 0.3003, 0.7518, 0.3042, 0.769, 0.3042, 0.769, 0.3107, 0.7626, 0.3281, 0.7834, 0.3107, 0.8006, 0.3135, 0.8189, 0.3107, 0.8006, 0.3281, 0.7834, 0.3358, 0.7973, 0.3281, 0.7834, 0.3107, 0.7626, 0.3131, 0.7524, 0.3341, 0.7561, 0.3042, 0.769, 0.3003, 0.7518, 0.3107, 0.7626, 0.3358, 0.7973, 0.3281, 0.7834, 0.3341, 0.7561, 0.3438, 0.7626, 0.3438, 0.7626, 0.3341, 0.7561, 0.3268, 0.73, 0.3348, 0.7291, 0.3107, 0.7626, 0.3003, 0.7518, 0.3131, 0.7524, 0.3341, 0.7561, 0.3131, 0.7524, 0.3106, 0.7424, 0.3268, 0.73, 0.3131, 0.7524, 0.3003, 0.7518, 0.3106, 0.7424, 0.3348, 0.7291, 0.3268, 0.73, 0.3103, 0.7149, 0.3135, 0.7094, 0.3268, 0.73, 0.3106, 0.7424, 0.3043, 0.7363, 0.3103, 0.7149, 0.3106, 0.7424, 0.3003, 0.7518, 0.3043, 0.7363, 0.3043, 0.7363, 0.2966, 0.7362, 0.291, 0.7148, 0.3103, 0.7149, 0.3135, 0.7094, 0.3103, 0.7149, 0.291, 0.7148, 0.288, 0.709, 0.2966, 0.7362, 0.2902, 0.7422, 0.2741, 0.7295, 0.291, 0.7148, 0.3043, 0.7363, 0.3003, 0.7518, 0.2966, 0.7362, 0.288, 0.709, 0.291, 0.7148, 0.2741, 0.7295, 0.2661, 0.7284, 0.2741, 0.7295, 0.2663, 0.7555, 0.2564, 0.7618, 0.2661, 0.7284, 0.2966, 0.7362, 0.3003, 0.7518, 0.2902, 0.7422, 0.2741, 0.7295, 0.2902, 0.7422, 0.2875, 0.7521, 0.2663, 0.7555, 0.2663, 0.7555, 0.2719, 0.783, 0.2639, 0.7968, 0.2564, 0.7618, 0.2902, 0.7422, 0.3003, 0.7518, 0.2875, 0.7521, 0.2875, 0.7521, 0.3003, 0.7518, 0.2897, 0.7624, 0.2663, 0.7555, 0.2875, 0.7521, 0.2897, 0.7624, 0.2719, 0.783, 0.2639, 0.7968, 0.2719, 0.783, 0.289, 0.8004, 0.286, 0.8188, 0.2719, 0.783, 0.2897, 0.7624, 0.2961, 0.7689, 0.289, 0.8004, 0.2897, 0.7624, 0.3003, 0.7518, 0.2961, 0.7689, 0.286, 0.8188, 0.289, 0.8004, 0.3107, 0.8006, 0.3135, 0.8189, 0.289, 0.8004, 0.2961, 0.7689, 0.3042, 0.769, 0.3107, 0.8006, 0.2961, 0.7689, 0.3003, 0.7518, 0.3042, 0.769, 0.3042, 0.769, 0.3107, 0.7626, 0.3281, 0.7834, 0.3107, 0.8006, 0.3135, 0.8189, 0.3107, 0.8006, 0.3281, 0.7834, 0.3358, 0.7973, 0.3281, 0.7834, 0.3107, 0.7626, 0.3131, 0.7524, 0.3341, 0.7561, 0.3042, 0.769, 0.3003, 0.7518, 0.3107, 0.7626, 0.3358, 0.7973, 0.3281, 0.7834, 0.3341, 0.7561, 0.3438, 0.7626, 0.3438, 0.7626, 0.3341, 0.7561, 0.3268, 0.73, 0.3348, 0.7291, 0.3107, 0.7626, 0.3003, 0.7518, 0.3131, 0.7524, 0.3341, 0.7561, 0.3131, 0.7524, 0.3106, 0.7424, 0.3268, 0.73, 0.3131, 0.7524, 0.3003, 0.7518, 0.3106, 0.7424, 0.07528, 0.7312, 0.07104, 0.7587, 0.06745, 0.755, 0.07111, 0.7297, 0.3268, 0.73, 0.3106, 0.7424, 0.3043, 0.7363, 0.3103, 0.7149, 0.3106, 0.7424, 0.3003, 0.7518, 0.3043, 0.7363, 0.3043, 0.7363, 0.2966, 0.7362, 0.291, 0.7148, 0.3103, 0.7149, 0.3135, 0.7094, 0.3103, 0.7149, 0.291, 0.7148, 0.288, 0.709, 0.2966, 0.7362, 0.2902, 0.7422, 0.2741, 0.7295, 0.291, 0.7148, 0.3043, 0.7363, 0.3003, 0.7518, 0.2966, 0.7362, 0.288, 0.709, 0.291, 0.7148, 0.2741, 0.7295, 0.2661, 0.7284, 0.2741, 0.7295, 0.2663, 0.7555, 0.2564, 0.7618, 0.2661, 0.7284, 0.2966, 0.7362, 0.3003, 0.7518, 0.2902, 0.7422, 0.2741, 0.7295, 0.2902, 0.7422, 0.2875, 0.7521, 0.2663, 0.7555, 0.2663, 0.7555, 0.2719, 0.783, 0.2639, 0.7968, 0.2564, 0.7618, 0.2902, 0.7422, 0.3003, 0.7518, 0.2875, 0.7521, 0.2875, 0.7521, 0.3003, 0.7518, 0.2897, 0.7624, 0.2663, 0.7555, 0.2875, 0.7521, 0.2897, 0.7624, 0.2719, 0.783, 0.2639, 0.7968, 0.2719, 0.783, 0.289, 0.8004, 0.286, 0.8188, 0.2719, 0.783, 0.2897, 0.7624, 0.2961, 0.7689, 0.289, 0.8004, 0.2897, 0.7624, 0.3003, 0.7518, 0.2961, 0.7689, 0.286, 0.8188, 0.289, 0.8004, 0.3107, 0.8006, 0.3135, 0.8189, 0.289, 0.8004, 0.2961, 0.7689, 0.3042, 0.769, 0.3107, 0.8006, 0.2961, 0.7689, 0.3003, 0.7518, 0.3042, 0.769, 0.3042, 0.769, 0.3107, 0.7626, 0.3281, 0.7834, 0.3107, 0.8006, 0.3135, 0.8189, 0.3107, 0.8006, 0.3281, 0.7834, 0.3358, 0.7973, 0.3281, 0.7834, 0.3107, 0.7626, 0.3131, 0.7524, 0.3341, 0.7561, 0.3042, 0.769, 0.3003, 0.7518, 0.3107, 0.7626, 0.3358, 0.7973, 0.3281, 0.7834, 0.3341, 0.7561, 0.3438, 0.7626, 0.3438, 0.7626, 0.3341, 0.7561, 0.3268, 0.73, 0.3348, 0.7291, 0.3107, 0.7626, 0.3003, 0.7518, 0.3131, 0.7524, 0.3625, 0.8743, 0.3775, 0.8788, 0.3682, 0.8908, 0.3775, 0.864, 0.3775, 0.8788, 0.3625, 0.8743, 0.3924, 0.8743, 0.3775, 0.8788, 0.3775, 0.864, 0.3867, 0.8908, 0.3775, 0.8788, 0.3924, 0.8743, 0.3348, 0.7291, 0.3268, 0.73, 0.3103, 0.7149, 0.3135, 0.7094, 0.3552, 0.6816, 0.3552, 0.8546, 0.3901, 0.8546, 0.3901, 0.6816, 0.1924, 0.8181, 0.1924, 0.9373, 0.2568, 0.9373, 0.2568, 0.8181, 0.3901, 0.6816, 0.3901, 0.8546, 0.3552, 0.8546, 0.3552, 0.6816, 0.3457, 0.8328, 0.3457, 0.9519, 0.2814, 0.9519, 0.2814, 0.8328, 0.3558, 0.9909, 0.3558, 0.9098, 0.3826, 0.9098, 0.3826, 0.9909, 0.3825, 0.9098, 0.3825, 0.9922, 0.3558, 0.9922, 0.3558, 0.9098, 0.9841, 0.9275, 0.4405, 0.9275, 0.4389, 0.9487, 0.9838, 0.9476, 0.04307, 0.709, 0.02976, 0.7102, 0.02967, 0.7074, 0.04515, 0.7074, 0.05712, 0.7137, 0.04307, 0.709, 0.04515, 0.7074, 0.06033, 0.7133, 0.04373, 0.7094, 0.04586, 0.7077, 0.06132, 0.714, 0.05804, 0.7143, 0.03002, 0.711, 0.02963, 0.7078, 0.04586, 0.7077, 0.04373, 0.7094, 0.04508, 0.7693, 0.0674, 0.7536, 0.07101, 0.757, 0.04717, 0.774, 0.02038, 0.7633, 0.04508, 0.7693, 0.04717, 0.774, 0.02021, 0.7677, 0.01142, 0.7457, 0.009897, 0.7485, 0.009898, 0.732, 0.01224, 0.7307, 0.02048, 0.7634, 0.02021, 0.7677, 0.009897, 0.7485, 0.01142, 0.7457, 0.04462, 0.77, 0.04646, 0.7746, 0.02021, 0.7677, 0.02048, 0.7634, 0.06745, 0.755, 0.07104, 0.7587, 0.04646, 0.7746, 0.04462, 0.77, 0.05404, 0.7925, 0.03999, 0.7879, 0.04207, 0.7862, 0.05725, 0.7921, 0.0402, 0.7876, 0.04233, 0.7859, 0.05779, 0.7921, 0.05451, 0.7925, 0.02649, 0.7892, 0.0261, 0.786, 0.04233, 0.7859, 0.0402, 0.7876, 0.042, 0.8481, 0.06432, 0.8324, 0.06793, 0.8358, 0.04409, 0.8528, 0.01731, 0.8421, 0.042, 0.8481, 0.04409, 0.8528, 0.01714, 0.8465, 0.007892, 0.8238, 0.006367, 0.8267, 0.006367, 0.8102, 0.008711, 0.8089, 0.01695, 0.8416, 0.01668, 0.8459, 0.006367, 0.8267, 0.007892, 0.8238, 0.04109, 0.8482, 0.04293, 0.8528, 0.01668, 0.8459, 0.01695, 0.8416, 0.06392, 0.8332, 0.06751, 0.8369, 0.04293, 0.8528, 0.04109, 0.8482, 0.03999, 0.7879, 0.02668, 0.7891, 0.02659, 0.7862, 0.04207, 0.7862, 0.05392, 0.8693, 0.03987, 0.8647, 0.04195, 0.863, 0.05713, 0.8689, 0.04053, 0.865, 0.04267, 0.8633, 0.05812, 0.8696, 0.05484, 0.8699, 0.02682, 0.8666, 0.02643, 0.8634, 0.04267, 0.8633, 0.04053, 0.865, 0.04188, 0.9249, 0.0642, 0.9092, 0.06781, 0.9126, 0.04397, 0.9296, 0.01719, 0.919, 0.04188, 0.9249, 0.04397, 0.9296, 0.01702, 0.9234, 0.008225, 0.9013, 0.006699, 0.9042, 0.0067, 0.8877, 0.009043, 0.8863, 0.01728, 0.919, 0.01702, 0.9234, 0.006699, 0.9042, 0.008225, 0.9013, 0.04142, 0.9257, 0.04327, 0.9303, 0.01702, 0.9234, 0.01728, 0.919, 0.06426, 0.9107, 0.06784, 0.9143, 0.04327, 0.9303, 0.04142, 0.9257, 0.03987, 0.8647, 0.02656, 0.8659, 0.02647, 0.863, 0.04195, 0.863])
me_cylinder.materials.append(mat_material)
me_cylinder.use_remesh_preserve_volume = False
me_cylinder.use_remesh_preserve_attributes = False
me_cylinder.use_mirror_vertex_groups = False
me_cylinder.update()

# ---- objects
ob_hemi = bpy.data.objects.new('Hemi', light_hemi)
ob_cylinder = bpy.data.objects.new('Cylinder', me_cylinder)

# ---- transforms, parenting, visibility, modifiers, constraints
ob_hemi.location = (-7.466, 5.503, 23.87)
ob_hemi.lineart.crease_threshold = 0.0
ob_cylinder.location = (0.008345, -5.842, -0.1076)
ob_cylinder.scale = (0.1812, 0.1812, 1.0)
ob_cylinder.lock_scale = (False, False, True)
ob_cylinder.lineart.crease_threshold = 0.0

# ---- collection membership
col_collection_1.objects.link(ob_hemi)
col_collection_1.objects.link(ob_cylinder)

# ---- scene / render settings (as saved in the file)
scene.frame_start = 1; scene.frame_end = 250; scene.frame_set(2)
scene.render.engine = 'BLENDER_EEVEE_NEXT'
scene.render.resolution_percentage = 50
scene.render.dither_intensity = 0.0
scene.cycles.use_denoising = False
scene.cycles.samples = 128
scene.cycles.sampling_pattern = 'TABULATED_SOBOL'
scene.cycles.use_adaptive_sampling = False
scene.cycles.use_light_tree = False
scene.cycles.blur_glossy = 0.0
scene.cycles.sample_clamp_indirect = 0.0
scene.view_settings.view_transform = 'Standard'
bpy.context.view_layer.update()

# ---- added for rendering (the .blend has no active camera): camera
cam_auto = bpy.data.cameras.new('AutoCamera')
cam_auto.lens = 50.0
cam_auto.sensor_width = 36.0
cam_auto.clip_end = 1000.0
ob_auto_camera = bpy.data.objects.new('AutoCamera', cam_auto)
scene.collection.objects.link(ob_auto_camera)
ob_auto_camera.location = (16.0837, -21.1892, 19.8029)
ob_auto_camera.rotation_euler = (1.09748, -7.21219e-08, 0.694738)
scene.camera = ob_auto_camera
bpy.context.view_layer.update()
